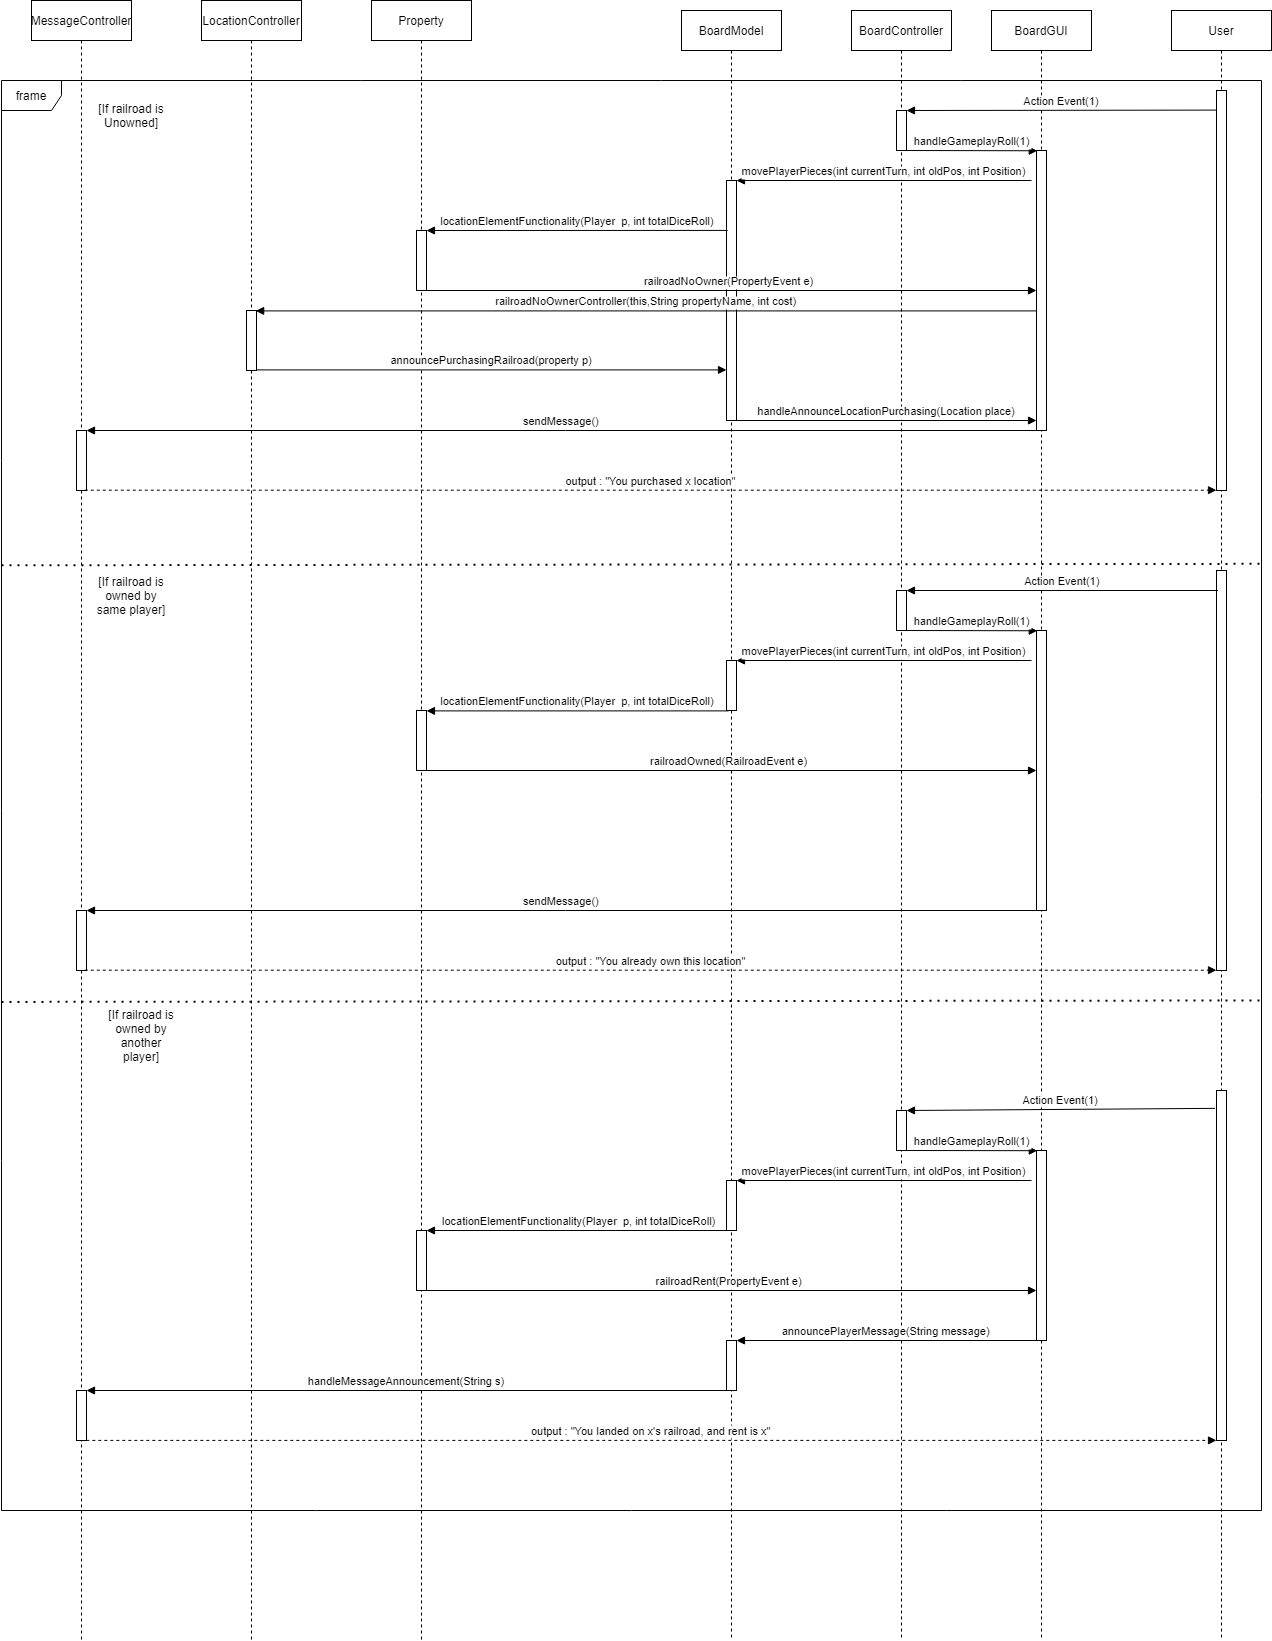

The diagram above was exported from draw.io. Its source (the exported page's mxGraphModel, read from the mxfile embedded in the PNG):
<mxGraphModel dx="2468" dy="830" grid="1" gridSize="10" guides="1" tooltips="1" connect="1" arrows="1" fold="1" page="1" pageScale="1" pageWidth="850" pageHeight="1100" math="0" shadow="0">
  <root>
    <mxCell id="0" />
    <mxCell id="1" parent="0" />
    <mxCell id="YywSRb2h22He7jIqeKDi-59" value="BoardGUI" style="shape=umlLifeline;perimeter=lifelinePerimeter;container=1;collapsible=0;recursiveResize=0;rounded=0;shadow=0;strokeWidth=1;" vertex="1" parent="1">
      <mxGeometry x="760" y="100" width="100" height="1630" as="geometry" />
    </mxCell>
    <mxCell id="YywSRb2h22He7jIqeKDi-60" value="" style="points=[];perimeter=orthogonalPerimeter;rounded=0;shadow=0;strokeWidth=1;" vertex="1" parent="YywSRb2h22He7jIqeKDi-59">
      <mxGeometry x="45" y="140" width="10" height="280" as="geometry" />
    </mxCell>
    <mxCell id="YywSRb2h22He7jIqeKDi-61" value="User" style="shape=umlLifeline;perimeter=lifelinePerimeter;container=1;collapsible=0;recursiveResize=0;rounded=0;shadow=0;strokeWidth=1;" vertex="1" parent="1">
      <mxGeometry x="940" y="100" width="100" height="1630" as="geometry" />
    </mxCell>
    <mxCell id="YywSRb2h22He7jIqeKDi-62" value="" style="points=[];perimeter=orthogonalPerimeter;rounded=0;shadow=0;strokeWidth=1;" vertex="1" parent="YywSRb2h22He7jIqeKDi-61">
      <mxGeometry x="45" y="80" width="10" height="400" as="geometry" />
    </mxCell>
    <mxCell id="YywSRb2h22He7jIqeKDi-63" value="Action Event(1)" style="verticalAlign=bottom;endArrow=block;shadow=0;strokeWidth=1;exitX=0.007;exitY=0.049;exitDx=0;exitDy=0;exitPerimeter=0;" edge="1" parent="1" source="YywSRb2h22He7jIqeKDi-62" target="YywSRb2h22He7jIqeKDi-68">
      <mxGeometry relative="1" as="geometry">
        <mxPoint x="970" y="200" as="sourcePoint" />
        <mxPoint x="690" y="201" as="targetPoint" />
      </mxGeometry>
    </mxCell>
    <mxCell id="YywSRb2h22He7jIqeKDi-64" value="BoardModel" style="shape=umlLifeline;perimeter=lifelinePerimeter;container=1;collapsible=0;recursiveResize=0;rounded=0;shadow=0;strokeWidth=1;" vertex="1" parent="1">
      <mxGeometry x="450" y="100" width="100" height="1630" as="geometry" />
    </mxCell>
    <mxCell id="YywSRb2h22He7jIqeKDi-65" value="" style="points=[];perimeter=orthogonalPerimeter;rounded=0;shadow=0;strokeWidth=1;" vertex="1" parent="YywSRb2h22He7jIqeKDi-64">
      <mxGeometry x="45" y="170" width="10" height="240" as="geometry" />
    </mxCell>
    <mxCell id="YywSRb2h22He7jIqeKDi-66" value="" style="points=[];perimeter=orthogonalPerimeter;rounded=0;shadow=0;strokeWidth=1;" vertex="1" parent="YywSRb2h22He7jIqeKDi-64">
      <mxGeometry x="45" y="1330" width="10" height="50" as="geometry" />
    </mxCell>
    <mxCell id="YywSRb2h22He7jIqeKDi-67" value="BoardController" style="shape=umlLifeline;perimeter=lifelinePerimeter;container=1;collapsible=0;recursiveResize=0;rounded=0;shadow=0;strokeWidth=1;" vertex="1" parent="1">
      <mxGeometry x="620" y="100" width="100" height="1630" as="geometry" />
    </mxCell>
    <mxCell id="YywSRb2h22He7jIqeKDi-68" value="" style="points=[];perimeter=orthogonalPerimeter;rounded=0;shadow=0;strokeWidth=1;" vertex="1" parent="YywSRb2h22He7jIqeKDi-67">
      <mxGeometry x="45" y="100" width="10" height="40" as="geometry" />
    </mxCell>
    <mxCell id="YywSRb2h22He7jIqeKDi-69" value="handleGameplayRoll(1)" style="verticalAlign=bottom;endArrow=block;shadow=0;strokeWidth=1;entryX=0.08;entryY=0.001;entryDx=0;entryDy=0;entryPerimeter=0;" edge="1" parent="1" source="YywSRb2h22He7jIqeKDi-68" target="YywSRb2h22He7jIqeKDi-60">
      <mxGeometry relative="1" as="geometry">
        <mxPoint x="680" y="250" as="sourcePoint" />
        <mxPoint x="800" y="250" as="targetPoint" />
      </mxGeometry>
    </mxCell>
    <mxCell id="YywSRb2h22He7jIqeKDi-70" value="movePlayerPieces(int currentTurn, int oldPos, int Position)" style="verticalAlign=bottom;endArrow=block;shadow=0;strokeWidth=1;" edge="1" parent="1" target="YywSRb2h22He7jIqeKDi-65">
      <mxGeometry relative="1" as="geometry">
        <mxPoint x="800" y="270" as="sourcePoint" />
        <mxPoint x="685" y="210.16000000000008" as="targetPoint" />
      </mxGeometry>
    </mxCell>
    <mxCell id="YywSRb2h22He7jIqeKDi-71" value="Property" style="shape=umlLifeline;perimeter=lifelinePerimeter;container=1;collapsible=0;recursiveResize=0;rounded=0;shadow=0;strokeWidth=1;" vertex="1" parent="1">
      <mxGeometry x="140" y="90" width="100" height="1640" as="geometry" />
    </mxCell>
    <mxCell id="YywSRb2h22He7jIqeKDi-72" value="" style="points=[];perimeter=orthogonalPerimeter;rounded=0;shadow=0;strokeWidth=1;" vertex="1" parent="YywSRb2h22He7jIqeKDi-71">
      <mxGeometry x="45" y="230" width="10" height="60" as="geometry" />
    </mxCell>
    <mxCell id="YywSRb2h22He7jIqeKDi-73" value="locationElementFunctionality(Player  p, int totalDiceRoll)" style="verticalAlign=bottom;endArrow=block;shadow=0;strokeWidth=1;exitX=0.117;exitY=0.208;exitDx=0;exitDy=0;exitPerimeter=0;" edge="1" parent="1" source="YywSRb2h22He7jIqeKDi-65" target="YywSRb2h22He7jIqeKDi-72">
      <mxGeometry relative="1" as="geometry">
        <mxPoint x="490" y="320" as="sourcePoint" />
        <mxPoint x="165.39999999999998" y="280.0000000000001" as="targetPoint" />
      </mxGeometry>
    </mxCell>
    <mxCell id="YywSRb2h22He7jIqeKDi-74" value="railroadNoOwner(PropertyEvent e)" style="verticalAlign=bottom;endArrow=block;shadow=0;strokeWidth=1;exitX=0.5;exitY=1;exitDx=0;exitDy=0;exitPerimeter=0;" edge="1" parent="1" source="YywSRb2h22He7jIqeKDi-72" target="YywSRb2h22He7jIqeKDi-60">
      <mxGeometry relative="1" as="geometry">
        <mxPoint x="260" y="430" as="sourcePoint" />
        <mxPoint x="390.8000000000002" y="430.25" as="targetPoint" />
      </mxGeometry>
    </mxCell>
    <mxCell id="YywSRb2h22He7jIqeKDi-75" value="LocationController" style="shape=umlLifeline;perimeter=lifelinePerimeter;container=1;collapsible=0;recursiveResize=0;rounded=0;shadow=0;strokeWidth=1;" vertex="1" parent="1">
      <mxGeometry x="-30" y="90" width="100" height="1640" as="geometry" />
    </mxCell>
    <mxCell id="YywSRb2h22He7jIqeKDi-76" value="" style="points=[];perimeter=orthogonalPerimeter;rounded=0;shadow=0;strokeWidth=1;" vertex="1" parent="YywSRb2h22He7jIqeKDi-75">
      <mxGeometry x="45" y="310" width="10" height="60" as="geometry" />
    </mxCell>
    <mxCell id="YywSRb2h22He7jIqeKDi-77" value="railroadNoOwnerController(this,String propertyName, int cost)" style="verticalAlign=bottom;endArrow=block;shadow=0;strokeWidth=1;entryX=0.915;entryY=0.007;entryDx=0;entryDy=0;entryPerimeter=0;" edge="1" parent="1" source="YywSRb2h22He7jIqeKDi-60" target="YywSRb2h22He7jIqeKDi-76">
      <mxGeometry relative="1" as="geometry">
        <mxPoint x="769.1999999999998" y="429.9999999999999" as="sourcePoint" />
        <mxPoint x="460" y="429.9999999999999" as="targetPoint" />
      </mxGeometry>
    </mxCell>
    <mxCell id="YywSRb2h22He7jIqeKDi-78" value="announcePurchasingRailroad(property p)" style="verticalAlign=bottom;endArrow=block;shadow=0;strokeWidth=1;exitX=0.992;exitY=0.99;exitDx=0;exitDy=0;exitPerimeter=0;" edge="1" parent="1" source="YywSRb2h22He7jIqeKDi-76" target="YywSRb2h22He7jIqeKDi-65">
      <mxGeometry relative="1" as="geometry">
        <mxPoint x="145" y="520" as="sourcePoint" />
        <mxPoint x="470" y="459" as="targetPoint" />
      </mxGeometry>
    </mxCell>
    <mxCell id="YywSRb2h22He7jIqeKDi-79" value="handleAnnounceLocationPurchasing(Location place)" style="verticalAlign=bottom;endArrow=block;shadow=0;strokeWidth=1;exitX=1.038;exitY=1;exitDx=0;exitDy=0;exitPerimeter=0;" edge="1" parent="1" source="YywSRb2h22He7jIqeKDi-65" target="YywSRb2h22He7jIqeKDi-60">
      <mxGeometry relative="1" as="geometry">
        <mxPoint x="210" y="580" as="sourcePoint" />
        <mxPoint x="825" y="580" as="targetPoint" />
      </mxGeometry>
    </mxCell>
    <mxCell id="YywSRb2h22He7jIqeKDi-80" value="MessageController" style="shape=umlLifeline;perimeter=lifelinePerimeter;container=1;collapsible=0;recursiveResize=0;rounded=0;shadow=0;strokeWidth=1;" vertex="1" parent="1">
      <mxGeometry x="-200" y="90" width="100" height="1640" as="geometry" />
    </mxCell>
    <mxCell id="YywSRb2h22He7jIqeKDi-81" value="" style="points=[];perimeter=orthogonalPerimeter;rounded=0;shadow=0;strokeWidth=1;" vertex="1" parent="YywSRb2h22He7jIqeKDi-80">
      <mxGeometry x="45" y="430" width="10" height="60" as="geometry" />
    </mxCell>
    <mxCell id="YywSRb2h22He7jIqeKDi-82" value="" style="points=[];perimeter=orthogonalPerimeter;rounded=0;shadow=0;strokeWidth=1;" vertex="1" parent="YywSRb2h22He7jIqeKDi-80">
      <mxGeometry x="45" y="910" width="10" height="60" as="geometry" />
    </mxCell>
    <mxCell id="YywSRb2h22He7jIqeKDi-83" value="" style="points=[];perimeter=orthogonalPerimeter;rounded=0;shadow=0;strokeWidth=1;" vertex="1" parent="YywSRb2h22He7jIqeKDi-80">
      <mxGeometry x="45" y="1390" width="10" height="50" as="geometry" />
    </mxCell>
    <mxCell id="YywSRb2h22He7jIqeKDi-84" value="sendMessage()" style="verticalAlign=bottom;endArrow=block;shadow=0;strokeWidth=1;" edge="1" parent="1" source="YywSRb2h22He7jIqeKDi-60" target="YywSRb2h22He7jIqeKDi-81">
      <mxGeometry relative="1" as="geometry">
        <mxPoint x="710.85" y="569.9999999999999" as="sourcePoint" />
        <mxPoint x="-70.00000000000011" y="569.9999999999999" as="targetPoint" />
      </mxGeometry>
    </mxCell>
    <mxCell id="YywSRb2h22He7jIqeKDi-85" value="output : &quot;You purchased x location&quot;" style="verticalAlign=bottom;endArrow=block;shadow=0;strokeWidth=1;exitX=0.827;exitY=0.995;exitDx=0;exitDy=0;exitPerimeter=0;dashed=1;" edge="1" parent="1" source="YywSRb2h22He7jIqeKDi-81" target="YywSRb2h22He7jIqeKDi-62">
      <mxGeometry relative="1" as="geometry">
        <mxPoint x="-109.99999999999989" y="580.0000000000001" as="sourcePoint" />
        <mxPoint x="360.08000000000004" y="580.0000000000001" as="targetPoint" />
      </mxGeometry>
    </mxCell>
    <mxCell id="YywSRb2h22He7jIqeKDi-86" value="[If railroad is Unowned]" style="text;html=1;strokeColor=none;fillColor=none;align=center;verticalAlign=middle;whiteSpace=wrap;rounded=0;" vertex="1" parent="1">
      <mxGeometry x="-140" y="190" width="80" height="30" as="geometry" />
    </mxCell>
    <mxCell id="YywSRb2h22He7jIqeKDi-87" value="" style="points=[];perimeter=orthogonalPerimeter;rounded=0;shadow=0;strokeWidth=1;" vertex="1" parent="1">
      <mxGeometry x="805" y="720" width="10" height="280" as="geometry" />
    </mxCell>
    <mxCell id="YywSRb2h22He7jIqeKDi-88" value="" style="points=[];perimeter=orthogonalPerimeter;rounded=0;shadow=0;strokeWidth=1;" vertex="1" parent="1">
      <mxGeometry x="985" y="660" width="10" height="400" as="geometry" />
    </mxCell>
    <mxCell id="YywSRb2h22He7jIqeKDi-89" value="Action Event(1)" style="verticalAlign=bottom;endArrow=block;shadow=0;strokeWidth=1;exitX=0.16;exitY=0.05;exitDx=0;exitDy=0;exitPerimeter=0;" edge="1" parent="1" source="YywSRb2h22He7jIqeKDi-88" target="YywSRb2h22He7jIqeKDi-91">
      <mxGeometry relative="1" as="geometry">
        <mxPoint x="980" y="680" as="sourcePoint" />
        <mxPoint x="690" y="681" as="targetPoint" />
      </mxGeometry>
    </mxCell>
    <mxCell id="YywSRb2h22He7jIqeKDi-90" value="" style="points=[];perimeter=orthogonalPerimeter;rounded=0;shadow=0;strokeWidth=1;" vertex="1" parent="1">
      <mxGeometry x="495" y="750" width="10" height="50" as="geometry" />
    </mxCell>
    <mxCell id="YywSRb2h22He7jIqeKDi-91" value="" style="points=[];perimeter=orthogonalPerimeter;rounded=0;shadow=0;strokeWidth=1;" vertex="1" parent="1">
      <mxGeometry x="665" y="680" width="10" height="40" as="geometry" />
    </mxCell>
    <mxCell id="YywSRb2h22He7jIqeKDi-92" value="handleGameplayRoll(1)" style="verticalAlign=bottom;endArrow=block;shadow=0;strokeWidth=1;entryX=0.08;entryY=0.001;entryDx=0;entryDy=0;entryPerimeter=0;" edge="1" parent="1" source="YywSRb2h22He7jIqeKDi-91" target="YywSRb2h22He7jIqeKDi-87">
      <mxGeometry relative="1" as="geometry">
        <mxPoint x="680" y="730" as="sourcePoint" />
        <mxPoint x="800" y="730" as="targetPoint" />
      </mxGeometry>
    </mxCell>
    <mxCell id="YywSRb2h22He7jIqeKDi-93" value="movePlayerPieces(int currentTurn, int oldPos, int Position)" style="verticalAlign=bottom;endArrow=block;shadow=0;strokeWidth=1;" edge="1" parent="1" target="YywSRb2h22He7jIqeKDi-90">
      <mxGeometry relative="1" as="geometry">
        <mxPoint x="800" y="750" as="sourcePoint" />
        <mxPoint x="685" y="690.1600000000001" as="targetPoint" />
      </mxGeometry>
    </mxCell>
    <mxCell id="YywSRb2h22He7jIqeKDi-94" value="" style="points=[];perimeter=orthogonalPerimeter;rounded=0;shadow=0;strokeWidth=1;" vertex="1" parent="1">
      <mxGeometry x="185" y="800" width="10" height="60" as="geometry" />
    </mxCell>
    <mxCell id="YywSRb2h22He7jIqeKDi-95" value="locationElementFunctionality(Player  p, int totalDiceRoll)" style="verticalAlign=bottom;endArrow=block;shadow=0;strokeWidth=1;exitX=0.195;exitY=1.008;exitDx=0;exitDy=0;exitPerimeter=0;" edge="1" parent="1" source="YywSRb2h22He7jIqeKDi-90" target="YywSRb2h22He7jIqeKDi-94">
      <mxGeometry relative="1" as="geometry">
        <mxPoint x="480" y="800" as="sourcePoint" />
        <mxPoint x="165.39999999999998" y="760" as="targetPoint" />
      </mxGeometry>
    </mxCell>
    <mxCell id="YywSRb2h22He7jIqeKDi-96" value="railroadOwned(RailroadEvent e)" style="verticalAlign=bottom;endArrow=block;shadow=0;strokeWidth=1;exitX=0.5;exitY=1;exitDx=0;exitDy=0;exitPerimeter=0;" edge="1" parent="1" source="YywSRb2h22He7jIqeKDi-94" target="YywSRb2h22He7jIqeKDi-87">
      <mxGeometry relative="1" as="geometry">
        <mxPoint x="260" y="910" as="sourcePoint" />
        <mxPoint x="390.8000000000002" y="910.25" as="targetPoint" />
      </mxGeometry>
    </mxCell>
    <mxCell id="YywSRb2h22He7jIqeKDi-97" value="sendMessage()" style="verticalAlign=bottom;endArrow=block;shadow=0;strokeWidth=1;" edge="1" parent="1" source="YywSRb2h22He7jIqeKDi-87">
      <mxGeometry relative="1" as="geometry">
        <mxPoint x="710.85" y="1050" as="sourcePoint" />
        <mxPoint x="-145" y="1000" as="targetPoint" />
      </mxGeometry>
    </mxCell>
    <mxCell id="YywSRb2h22He7jIqeKDi-98" value="output : &quot;You already own this location&quot;" style="verticalAlign=bottom;endArrow=block;shadow=0;strokeWidth=1;exitX=0.827;exitY=0.995;exitDx=0;exitDy=0;exitPerimeter=0;dashed=1;" edge="1" parent="1" target="YywSRb2h22He7jIqeKDi-88">
      <mxGeometry relative="1" as="geometry">
        <mxPoint x="-146.73000000000002" y="1059.6999999999998" as="sourcePoint" />
        <mxPoint x="360.08000000000004" y="1060" as="targetPoint" />
      </mxGeometry>
    </mxCell>
    <mxCell id="YywSRb2h22He7jIqeKDi-99" value="[If railroad is owned by same player]" style="text;html=1;strokeColor=none;fillColor=none;align=center;verticalAlign=middle;whiteSpace=wrap;rounded=0;" vertex="1" parent="1">
      <mxGeometry x="-140" y="670" width="80" height="30" as="geometry" />
    </mxCell>
    <mxCell id="YywSRb2h22He7jIqeKDi-100" value="" style="points=[];perimeter=orthogonalPerimeter;rounded=0;shadow=0;strokeWidth=1;" vertex="1" parent="1">
      <mxGeometry x="805" y="1240" width="10" height="190" as="geometry" />
    </mxCell>
    <mxCell id="YywSRb2h22He7jIqeKDi-101" value="" style="points=[];perimeter=orthogonalPerimeter;rounded=0;shadow=0;strokeWidth=1;" vertex="1" parent="1">
      <mxGeometry x="985" y="1180" width="10" height="350" as="geometry" />
    </mxCell>
    <mxCell id="YywSRb2h22He7jIqeKDi-102" value="Action Event(1)" style="verticalAlign=bottom;endArrow=block;shadow=0;strokeWidth=1;exitX=-0.146;exitY=0.051;exitDx=0;exitDy=0;exitPerimeter=0;" edge="1" parent="1" source="YywSRb2h22He7jIqeKDi-101" target="YywSRb2h22He7jIqeKDi-104">
      <mxGeometry relative="1" as="geometry">
        <mxPoint x="980" y="1200" as="sourcePoint" />
        <mxPoint x="690" y="1201" as="targetPoint" />
      </mxGeometry>
    </mxCell>
    <mxCell id="YywSRb2h22He7jIqeKDi-103" value="" style="points=[];perimeter=orthogonalPerimeter;rounded=0;shadow=0;strokeWidth=1;" vertex="1" parent="1">
      <mxGeometry x="495" y="1270" width="10" height="50" as="geometry" />
    </mxCell>
    <mxCell id="YywSRb2h22He7jIqeKDi-104" value="" style="points=[];perimeter=orthogonalPerimeter;rounded=0;shadow=0;strokeWidth=1;" vertex="1" parent="1">
      <mxGeometry x="665" y="1200" width="10" height="40" as="geometry" />
    </mxCell>
    <mxCell id="YywSRb2h22He7jIqeKDi-105" value="handleGameplayRoll(1)" style="verticalAlign=bottom;endArrow=block;shadow=0;strokeWidth=1;entryX=0.08;entryY=0.001;entryDx=0;entryDy=0;entryPerimeter=0;" edge="1" parent="1" source="YywSRb2h22He7jIqeKDi-104" target="YywSRb2h22He7jIqeKDi-100">
      <mxGeometry relative="1" as="geometry">
        <mxPoint x="680" y="1250" as="sourcePoint" />
        <mxPoint x="800" y="1250" as="targetPoint" />
      </mxGeometry>
    </mxCell>
    <mxCell id="YywSRb2h22He7jIqeKDi-106" value="movePlayerPieces(int currentTurn, int oldPos, int Position)" style="verticalAlign=bottom;endArrow=block;shadow=0;strokeWidth=1;" edge="1" parent="1" target="YywSRb2h22He7jIqeKDi-103">
      <mxGeometry relative="1" as="geometry">
        <mxPoint x="800" y="1270" as="sourcePoint" />
        <mxPoint x="685" y="1210.16" as="targetPoint" />
      </mxGeometry>
    </mxCell>
    <mxCell id="YywSRb2h22He7jIqeKDi-107" value="" style="points=[];perimeter=orthogonalPerimeter;rounded=0;shadow=0;strokeWidth=1;" vertex="1" parent="1">
      <mxGeometry x="185" y="1320" width="10" height="60" as="geometry" />
    </mxCell>
    <mxCell id="YywSRb2h22He7jIqeKDi-108" value="locationElementFunctionality(Player  p, int totalDiceRoll)" style="verticalAlign=bottom;endArrow=block;shadow=0;strokeWidth=1;" edge="1" parent="1" target="YywSRb2h22He7jIqeKDi-107">
      <mxGeometry relative="1" as="geometry">
        <mxPoint x="500" y="1320" as="sourcePoint" />
        <mxPoint x="165.39999999999998" y="1280" as="targetPoint" />
      </mxGeometry>
    </mxCell>
    <mxCell id="YywSRb2h22He7jIqeKDi-109" value="railroadRent(PropertyEvent e)" style="verticalAlign=bottom;endArrow=block;shadow=0;strokeWidth=1;exitX=0.5;exitY=1;exitDx=0;exitDy=0;exitPerimeter=0;" edge="1" parent="1" source="YywSRb2h22He7jIqeKDi-107" target="YywSRb2h22He7jIqeKDi-100">
      <mxGeometry relative="1" as="geometry">
        <mxPoint x="260" y="1430" as="sourcePoint" />
        <mxPoint x="390.8000000000002" y="1430.25" as="targetPoint" />
      </mxGeometry>
    </mxCell>
    <mxCell id="YywSRb2h22He7jIqeKDi-110" value="[If railroad is owned by another player]" style="text;html=1;strokeColor=none;fillColor=none;align=center;verticalAlign=middle;whiteSpace=wrap;rounded=0;" vertex="1" parent="1">
      <mxGeometry x="-130" y="1110" width="80" height="30" as="geometry" />
    </mxCell>
    <mxCell id="YywSRb2h22He7jIqeKDi-111" value="announcePlayerMessage(String message)" style="verticalAlign=bottom;endArrow=block;shadow=0;strokeWidth=1;" edge="1" parent="1" source="YywSRb2h22He7jIqeKDi-100" target="YywSRb2h22He7jIqeKDi-66">
      <mxGeometry relative="1" as="geometry">
        <mxPoint x="510" y="1330" as="sourcePoint" />
        <mxPoint x="205" y="1330" as="targetPoint" />
      </mxGeometry>
    </mxCell>
    <mxCell id="YywSRb2h22He7jIqeKDi-112" value="handleMessageAnnouncement(String s)" style="verticalAlign=bottom;endArrow=block;shadow=0;strokeWidth=1;" edge="1" parent="1" source="YywSRb2h22He7jIqeKDi-66" target="YywSRb2h22He7jIqeKDi-83">
      <mxGeometry relative="1" as="geometry">
        <mxPoint x="470" y="1480" as="sourcePoint" />
        <mxPoint x="170" y="1480" as="targetPoint" />
      </mxGeometry>
    </mxCell>
    <mxCell id="YywSRb2h22He7jIqeKDi-113" value="output : &quot;You landed on x's railroad, and rent is x&quot;" style="verticalAlign=bottom;endArrow=block;shadow=0;strokeWidth=1;dashed=1;exitX=0.98;exitY=0.998;exitDx=0;exitDy=0;exitPerimeter=0;" edge="1" parent="1" source="YywSRb2h22He7jIqeKDi-83" target="YywSRb2h22He7jIqeKDi-101">
      <mxGeometry relative="1" as="geometry">
        <mxPoint x="-130" y="1630" as="sourcePoint" />
        <mxPoint x="1001.7299999999996" y="1630" as="targetPoint" />
      </mxGeometry>
    </mxCell>
    <mxCell id="YywSRb2h22He7jIqeKDi-117" value="frame" style="shape=umlFrame;whiteSpace=wrap;html=1;" vertex="1" parent="1">
      <mxGeometry x="-230" y="170" width="1260" height="1430" as="geometry" />
    </mxCell>
    <mxCell id="YywSRb2h22He7jIqeKDi-118" value="" style="endArrow=none;dashed=1;html=1;dashPattern=1 3;strokeWidth=2;rounded=0;exitX=0;exitY=0.339;exitDx=0;exitDy=0;exitPerimeter=0;entryX=1;entryY=0.338;entryDx=0;entryDy=0;entryPerimeter=0;" edge="1" parent="1" source="YywSRb2h22He7jIqeKDi-117" target="YywSRb2h22He7jIqeKDi-117">
      <mxGeometry width="50" height="50" relative="1" as="geometry">
        <mxPoint x="410" y="510" as="sourcePoint" />
        <mxPoint x="460" y="460" as="targetPoint" />
      </mxGeometry>
    </mxCell>
    <mxCell id="YywSRb2h22He7jIqeKDi-119" value="" style="endArrow=none;dashed=1;html=1;dashPattern=1 3;strokeWidth=2;rounded=0;exitX=0;exitY=0.339;exitDx=0;exitDy=0;exitPerimeter=0;entryX=1;entryY=0.338;entryDx=0;entryDy=0;entryPerimeter=0;" edge="1" parent="1">
      <mxGeometry width="50" height="50" relative="1" as="geometry">
        <mxPoint x="-230" y="1091.4300000000003" as="sourcePoint" />
        <mxPoint x="1030.0000000000005" y="1090" as="targetPoint" />
      </mxGeometry>
    </mxCell>
  </root>
</mxGraphModel>